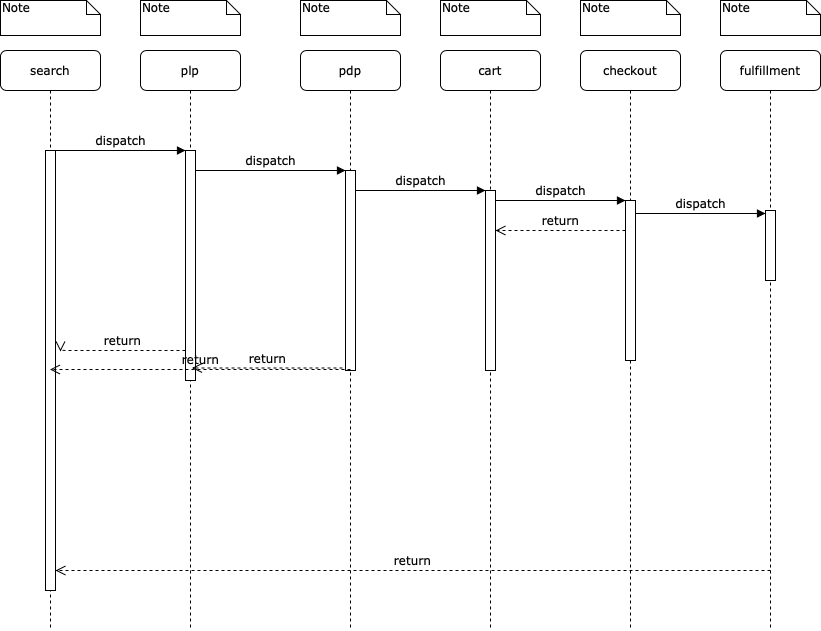

The diagram above was exported from draw.io. Its source (the exported page's mxGraphModel, read from the mxfile embedded in the PNG):
<mxGraphModel dx="1232" dy="1187" grid="1" gridSize="10" guides="1" tooltips="1" connect="1" arrows="1" fold="1" page="1" pageScale="1" pageWidth="1100" pageHeight="850" background="none" math="0" shadow="0">
  <root>
    <mxCell id="0" />
    <mxCell id="1" parent="0" />
    <mxCell id="7baba1c4bc27f4b0-2" value="plp" style="shape=umlLifeline;perimeter=lifelinePerimeter;whiteSpace=wrap;html=1;container=1;collapsible=0;recursiveResize=0;outlineConnect=0;rounded=1;shadow=0;comic=0;labelBackgroundColor=none;strokeWidth=1;fontFamily=Verdana;fontSize=12;align=center;" parent="1" vertex="1">
      <mxGeometry x="240" y="80" width="100" height="580" as="geometry" />
    </mxCell>
    <mxCell id="7baba1c4bc27f4b0-10" value="" style="html=1;points=[];perimeter=orthogonalPerimeter;rounded=0;shadow=0;comic=0;labelBackgroundColor=none;strokeWidth=1;fontFamily=Verdana;fontSize=12;align=center;" parent="7baba1c4bc27f4b0-2" vertex="1">
      <mxGeometry x="45" y="100" width="10" height="230" as="geometry" />
    </mxCell>
    <mxCell id="0NpMu6gVioBlpavgBKPj-3" value="return" style="html=1;verticalAlign=bottom;endArrow=open;dashed=1;endSize=8;labelBackgroundColor=none;fontFamily=Verdana;fontSize=12;edgeStyle=elbowEdgeStyle;elbow=vertical;" edge="1" parent="7baba1c4bc27f4b0-2">
      <mxGeometry relative="1" as="geometry">
        <mxPoint x="51.5" y="317.5" as="targetPoint" />
        <Array as="points">
          <mxPoint x="147" y="317.5" />
          <mxPoint x="177" y="317.5" />
        </Array>
        <mxPoint x="202" y="317.5" as="sourcePoint" />
      </mxGeometry>
    </mxCell>
    <mxCell id="0NpMu6gVioBlpavgBKPj-2" value="return" style="html=1;verticalAlign=bottom;endArrow=open;dashed=1;endSize=8;labelBackgroundColor=none;fontFamily=Verdana;fontSize=12;edgeStyle=elbowEdgeStyle;elbow=vertical;" edge="1" parent="7baba1c4bc27f4b0-2">
      <mxGeometry relative="1" as="geometry">
        <mxPoint x="-80" y="301" as="targetPoint" />
        <Array as="points">
          <mxPoint x="-10" y="300" />
          <mxPoint x="20" y="300" />
        </Array>
        <mxPoint x="45" y="300" as="sourcePoint" />
      </mxGeometry>
    </mxCell>
    <mxCell id="7baba1c4bc27f4b0-3" value="pdp" style="shape=umlLifeline;perimeter=lifelinePerimeter;whiteSpace=wrap;html=1;container=1;collapsible=0;recursiveResize=0;outlineConnect=0;rounded=1;shadow=0;comic=0;labelBackgroundColor=none;strokeWidth=1;fontFamily=Verdana;fontSize=12;align=center;" parent="1" vertex="1">
      <mxGeometry x="400" y="80" width="100" height="580" as="geometry" />
    </mxCell>
    <mxCell id="7baba1c4bc27f4b0-13" value="" style="html=1;points=[];perimeter=orthogonalPerimeter;rounded=0;shadow=0;comic=0;labelBackgroundColor=none;strokeWidth=1;fontFamily=Verdana;fontSize=12;align=center;" parent="7baba1c4bc27f4b0-3" vertex="1">
      <mxGeometry x="45" y="120" width="10" height="200" as="geometry" />
    </mxCell>
    <mxCell id="7baba1c4bc27f4b0-4" value="cart" style="shape=umlLifeline;perimeter=lifelinePerimeter;whiteSpace=wrap;html=1;container=1;collapsible=0;recursiveResize=0;outlineConnect=0;rounded=1;shadow=0;comic=0;labelBackgroundColor=none;strokeWidth=1;fontFamily=Verdana;fontSize=12;align=center;" parent="1" vertex="1">
      <mxGeometry x="540" y="80" width="100" height="580" as="geometry" />
    </mxCell>
    <mxCell id="7baba1c4bc27f4b0-5" value="checkout" style="shape=umlLifeline;perimeter=lifelinePerimeter;whiteSpace=wrap;html=1;container=1;collapsible=0;recursiveResize=0;outlineConnect=0;rounded=1;shadow=0;comic=0;labelBackgroundColor=none;strokeWidth=1;fontFamily=Verdana;fontSize=12;align=center;" parent="1" vertex="1">
      <mxGeometry x="680" y="80" width="100" height="580" as="geometry" />
    </mxCell>
    <mxCell id="7baba1c4bc27f4b0-6" value="fulfillment" style="shape=umlLifeline;perimeter=lifelinePerimeter;whiteSpace=wrap;html=1;container=1;collapsible=0;recursiveResize=0;outlineConnect=0;rounded=1;shadow=0;comic=0;labelBackgroundColor=none;strokeWidth=1;fontFamily=Verdana;fontSize=12;align=center;" parent="1" vertex="1">
      <mxGeometry x="820" y="80" width="100" height="580" as="geometry" />
    </mxCell>
    <mxCell id="7baba1c4bc27f4b0-34" value="" style="html=1;points=[];perimeter=orthogonalPerimeter;rounded=0;shadow=0;comic=0;labelBackgroundColor=none;strokeWidth=1;fontFamily=Verdana;fontSize=12;align=center;" parent="7baba1c4bc27f4b0-6" vertex="1">
      <mxGeometry x="45" y="160" width="10" height="70" as="geometry" />
    </mxCell>
    <mxCell id="0NpMu6gVioBlpavgBKPj-5" value="dispatch" style="html=1;verticalAlign=bottom;endArrow=block;entryX=0;entryY=0;labelBackgroundColor=none;fontFamily=Verdana;fontSize=12;edgeStyle=elbowEdgeStyle;elbow=vertical;" edge="1" parent="7baba1c4bc27f4b0-6">
      <mxGeometry relative="1" as="geometry">
        <mxPoint x="-85" y="163" as="sourcePoint" />
        <mxPoint x="45" y="163" as="targetPoint" />
      </mxGeometry>
    </mxCell>
    <mxCell id="7baba1c4bc27f4b0-8" value="search" style="shape=umlLifeline;perimeter=lifelinePerimeter;whiteSpace=wrap;html=1;container=1;collapsible=0;recursiveResize=0;outlineConnect=0;rounded=1;shadow=0;comic=0;labelBackgroundColor=none;strokeWidth=1;fontFamily=Verdana;fontSize=12;align=center;" parent="1" vertex="1">
      <mxGeometry x="100" y="80" width="100" height="580" as="geometry" />
    </mxCell>
    <mxCell id="7baba1c4bc27f4b0-9" value="" style="html=1;points=[];perimeter=orthogonalPerimeter;rounded=0;shadow=0;comic=0;labelBackgroundColor=none;strokeWidth=1;fontFamily=Verdana;fontSize=12;align=center;" parent="7baba1c4bc27f4b0-8" vertex="1">
      <mxGeometry x="45" y="100" width="10" height="440" as="geometry" />
    </mxCell>
    <mxCell id="7baba1c4bc27f4b0-16" value="" style="html=1;points=[];perimeter=orthogonalPerimeter;rounded=0;shadow=0;comic=0;labelBackgroundColor=none;strokeWidth=1;fontFamily=Verdana;fontSize=12;align=center;" parent="1" vertex="1">
      <mxGeometry x="585" y="220" width="10" height="180" as="geometry" />
    </mxCell>
    <mxCell id="7baba1c4bc27f4b0-17" value="dispatch" style="html=1;verticalAlign=bottom;endArrow=block;labelBackgroundColor=none;fontFamily=Verdana;fontSize=12;edgeStyle=elbowEdgeStyle;elbow=vertical;" parent="1" source="7baba1c4bc27f4b0-13" target="7baba1c4bc27f4b0-16" edge="1">
      <mxGeometry relative="1" as="geometry">
        <mxPoint x="510" y="220" as="sourcePoint" />
        <Array as="points">
          <mxPoint x="460" y="220" />
        </Array>
      </mxGeometry>
    </mxCell>
    <mxCell id="7baba1c4bc27f4b0-19" value="" style="html=1;points=[];perimeter=orthogonalPerimeter;rounded=0;shadow=0;comic=0;labelBackgroundColor=none;strokeWidth=1;fontFamily=Verdana;fontSize=12;align=center;" parent="1" vertex="1">
      <mxGeometry x="725" y="230" width="10" height="160" as="geometry" />
    </mxCell>
    <mxCell id="7baba1c4bc27f4b0-20" value="dispatch" style="html=1;verticalAlign=bottom;endArrow=block;entryX=0;entryY=0;labelBackgroundColor=none;fontFamily=Verdana;fontSize=12;edgeStyle=elbowEdgeStyle;elbow=vertical;" parent="1" source="7baba1c4bc27f4b0-16" target="7baba1c4bc27f4b0-19" edge="1">
      <mxGeometry relative="1" as="geometry">
        <mxPoint x="650" y="230" as="sourcePoint" />
      </mxGeometry>
    </mxCell>
    <mxCell id="7baba1c4bc27f4b0-21" value="return" style="html=1;verticalAlign=bottom;endArrow=open;dashed=1;endSize=8;labelBackgroundColor=none;fontFamily=Verdana;fontSize=12;edgeStyle=elbowEdgeStyle;elbow=vertical;" parent="1" source="7baba1c4bc27f4b0-19" target="7baba1c4bc27f4b0-16" edge="1">
      <mxGeometry relative="1" as="geometry">
        <mxPoint x="650" y="306" as="targetPoint" />
        <Array as="points">
          <mxPoint x="670" y="260" />
          <mxPoint x="700" y="260" />
        </Array>
      </mxGeometry>
    </mxCell>
    <mxCell id="7baba1c4bc27f4b0-30" value="return" style="html=1;verticalAlign=bottom;endArrow=open;dashed=1;endSize=8;labelBackgroundColor=none;fontFamily=Verdana;fontSize=12;edgeStyle=elbowEdgeStyle;elbow=vertical;" parent="1" target="7baba1c4bc27f4b0-9" edge="1">
      <mxGeometry relative="1" as="geometry">
        <mxPoint x="800" y="626" as="targetPoint" />
        <Array as="points">
          <mxPoint x="570" y="600" />
        </Array>
        <mxPoint x="870" y="600" as="sourcePoint" />
      </mxGeometry>
    </mxCell>
    <mxCell id="7baba1c4bc27f4b0-11" value="dispatch" style="html=1;verticalAlign=bottom;endArrow=block;entryX=0;entryY=0;labelBackgroundColor=none;fontFamily=Verdana;fontSize=12;edgeStyle=elbowEdgeStyle;elbow=vertical;" parent="1" source="7baba1c4bc27f4b0-9" target="7baba1c4bc27f4b0-10" edge="1">
      <mxGeometry relative="1" as="geometry">
        <mxPoint x="220" y="190" as="sourcePoint" />
      </mxGeometry>
    </mxCell>
    <mxCell id="7baba1c4bc27f4b0-14" value="dispatch" style="html=1;verticalAlign=bottom;endArrow=block;entryX=0;entryY=0;labelBackgroundColor=none;fontFamily=Verdana;fontSize=12;edgeStyle=elbowEdgeStyle;elbow=vertical;" parent="1" source="7baba1c4bc27f4b0-10" target="7baba1c4bc27f4b0-13" edge="1">
      <mxGeometry relative="1" as="geometry">
        <mxPoint x="370" y="200" as="sourcePoint" />
      </mxGeometry>
    </mxCell>
    <mxCell id="7baba1c4bc27f4b0-40" value="Note" style="shape=note;whiteSpace=wrap;html=1;size=14;verticalAlign=top;align=left;spacingTop=-6;rounded=0;shadow=0;comic=0;labelBackgroundColor=none;strokeWidth=1;fontFamily=Verdana;fontSize=12" parent="1" vertex="1">
      <mxGeometry x="100" y="30" width="100" height="35" as="geometry" />
    </mxCell>
    <mxCell id="7baba1c4bc27f4b0-41" value="Note" style="shape=note;whiteSpace=wrap;html=1;size=14;verticalAlign=top;align=left;spacingTop=-6;rounded=0;shadow=0;comic=0;labelBackgroundColor=none;strokeWidth=1;fontFamily=Verdana;fontSize=12" parent="1" vertex="1">
      <mxGeometry x="240" y="30" width="100" height="35" as="geometry" />
    </mxCell>
    <mxCell id="7baba1c4bc27f4b0-42" value="Note" style="shape=note;whiteSpace=wrap;html=1;size=14;verticalAlign=top;align=left;spacingTop=-6;rounded=0;shadow=0;comic=0;labelBackgroundColor=none;strokeWidth=1;fontFamily=Verdana;fontSize=12" parent="1" vertex="1">
      <mxGeometry x="400" y="30" width="100" height="35" as="geometry" />
    </mxCell>
    <mxCell id="7baba1c4bc27f4b0-43" value="Note" style="shape=note;whiteSpace=wrap;html=1;size=14;verticalAlign=top;align=left;spacingTop=-6;rounded=0;shadow=0;comic=0;labelBackgroundColor=none;strokeWidth=1;fontFamily=Verdana;fontSize=12" parent="1" vertex="1">
      <mxGeometry x="540" y="30" width="100" height="35" as="geometry" />
    </mxCell>
    <mxCell id="7baba1c4bc27f4b0-44" value="Note" style="shape=note;whiteSpace=wrap;html=1;size=14;verticalAlign=top;align=left;spacingTop=-6;rounded=0;shadow=0;comic=0;labelBackgroundColor=none;strokeWidth=1;fontFamily=Verdana;fontSize=12" parent="1" vertex="1">
      <mxGeometry x="680" y="30" width="100" height="35" as="geometry" />
    </mxCell>
    <mxCell id="7baba1c4bc27f4b0-45" value="Note" style="shape=note;whiteSpace=wrap;html=1;size=14;verticalAlign=top;align=left;spacingTop=-6;rounded=0;shadow=0;comic=0;labelBackgroundColor=none;strokeWidth=1;fontFamily=Verdana;fontSize=12" parent="1" vertex="1">
      <mxGeometry x="820" y="30" width="100" height="35" as="geometry" />
    </mxCell>
    <mxCell id="0NpMu6gVioBlpavgBKPj-4" value="return" style="html=1;verticalAlign=bottom;endArrow=open;dashed=1;endSize=8;labelBackgroundColor=none;fontFamily=Verdana;fontSize=12;edgeStyle=elbowEdgeStyle;elbow=vertical;" edge="1" parent="1">
      <mxGeometry relative="1" as="geometry">
        <mxPoint x="149.5" y="399" as="targetPoint" />
        <Array as="points">
          <mxPoint x="395" y="399" />
          <mxPoint x="425" y="399" />
        </Array>
        <mxPoint x="450" y="399" as="sourcePoint" />
      </mxGeometry>
    </mxCell>
  </root>
</mxGraphModel>